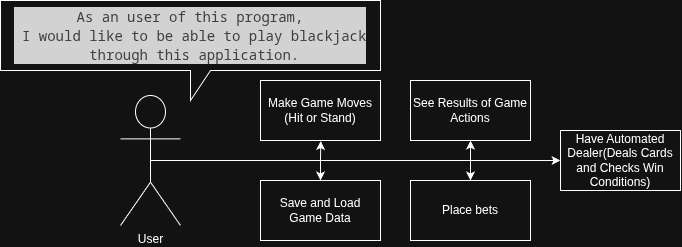

The diagram above was exported from draw.io. Its source (the exported page's mxGraphModel, read from the mxfile embedded in the PNG):
<mxGraphModel dx="1019" dy="594" grid="1" gridSize="10" guides="1" tooltips="1" connect="1" arrows="1" fold="1" page="1" pageScale="1" pageWidth="850" pageHeight="1100" math="0" shadow="0">
  <root>
    <mxCell id="0" />
    <mxCell id="1" parent="0" />
    <mxCell id="Np9uAbKHl0EEY3CRDWcV-1" parent="1" style="shape=umlActor;verticalLabelPosition=bottom;verticalAlign=top;html=1;outlineConnect=0;" value="User" vertex="1">
      <mxGeometry height="130" width="60" x="200" y="95" as="geometry" />
    </mxCell>
    <mxCell id="Np9uAbKHl0EEY3CRDWcV-2" parent="1" style="shape=callout;whiteSpace=wrap;html=1;perimeter=calloutPerimeter;" value="&lt;div style=&quot;color: rgb(204, 204, 204); background-color: rgb(31, 31, 31); font-family: &amp;quot;Droid Sans Mono&amp;quot;, monospace; font-size: 14px; line-height: 19px; white-space: pre;&quot;&gt;As an user of this program,&lt;/div&gt;&lt;div style=&quot;color: rgb(204, 204, 204); background-color: rgb(31, 31, 31); font-family: &amp;quot;Droid Sans Mono&amp;quot;, monospace; font-size: 14px; line-height: 19px; white-space: pre;&quot;&gt; I would like to be able to play blackjack&lt;/div&gt;&lt;div style=&quot;color: rgb(204, 204, 204); background-color: rgb(31, 31, 31); font-family: &amp;quot;Droid Sans Mono&amp;quot;, monospace; font-size: 14px; line-height: 19px; white-space: pre;&quot;&gt; through this application.&lt;/div&gt;" vertex="1">
      <mxGeometry height="100" width="380" x="80" as="geometry" />
    </mxCell>
    <mxCell id="Np9uAbKHl0EEY3CRDWcV-18" edge="1" parent="1" style="endArrow=none;html=1;rounded=0;" value="">
      <mxGeometry height="50" relative="1" width="50" as="geometry">
        <mxPoint x="230" y="160" as="sourcePoint" />
        <mxPoint x="550" y="160" as="targetPoint" />
      </mxGeometry>
    </mxCell>
    <mxCell id="Np9uAbKHl0EEY3CRDWcV-19" edge="1" parent="1" style="endArrow=classic;html=1;rounded=0;" value="">
      <mxGeometry height="50" relative="1" width="50" as="geometry">
        <mxPoint x="550" y="160" as="sourcePoint" />
        <mxPoint x="550" y="180" as="targetPoint" />
      </mxGeometry>
    </mxCell>
    <mxCell id="Np9uAbKHl0EEY3CRDWcV-20" edge="1" parent="1" style="endArrow=classic;html=1;rounded=0;entryX=0.502;entryY=1.008;entryDx=0;entryDy=0;entryPerimeter=0;" value="">
      <mxGeometry height="50" relative="1" width="50" as="geometry">
        <mxPoint x="400" y="160" as="sourcePoint" />
        <mxPoint x="400.24" y="140.48000000000002" as="targetPoint" />
      </mxGeometry>
    </mxCell>
    <mxCell id="Np9uAbKHl0EEY3CRDWcV-21" edge="1" parent="1" style="endArrow=classic;html=1;rounded=0;" value="">
      <mxGeometry height="50" relative="1" width="50" as="geometry">
        <mxPoint x="400" y="160" as="sourcePoint" />
        <mxPoint x="400" y="180" as="targetPoint" />
      </mxGeometry>
    </mxCell>
    <mxCell id="Np9uAbKHl0EEY3CRDWcV-23" edge="1" parent="1" style="endArrow=classic;html=1;rounded=0;" value="">
      <mxGeometry height="50" relative="1" width="50" as="geometry">
        <mxPoint x="550" y="160" as="sourcePoint" />
        <mxPoint x="550" y="140" as="targetPoint" />
      </mxGeometry>
    </mxCell>
    <mxCell id="Np9uAbKHl0EEY3CRDWcV-24" parent="1" style="rounded=0;whiteSpace=wrap;html=1;" value="Save and Load&lt;div&gt;Game Data&lt;/div&gt;" vertex="1">
      <mxGeometry height="60" width="120" x="340" y="180" as="geometry" />
    </mxCell>
    <mxCell id="Np9uAbKHl0EEY3CRDWcV-25" parent="1" style="rounded=0;whiteSpace=wrap;html=1;" value="Make Game Moves&lt;br&gt;(Hit or Stand)" vertex="1">
      <mxGeometry height="60" width="120" x="340" y="80" as="geometry" />
    </mxCell>
    <mxCell id="Np9uAbKHl0EEY3CRDWcV-26" parent="1" style="rounded=0;whiteSpace=wrap;html=1;" value="See Results of Game Actions" vertex="1">
      <mxGeometry height="60" width="120" x="490" y="80" as="geometry" />
    </mxCell>
    <mxCell id="Np9uAbKHl0EEY3CRDWcV-27" parent="1" style="rounded=0;whiteSpace=wrap;html=1;" value="Place bets" vertex="1">
      <mxGeometry height="60" width="120" x="490" y="180" as="geometry" />
    </mxCell>
    <mxCell id="Np9uAbKHl0EEY3CRDWcV-28" parent="1" style="rounded=0;whiteSpace=wrap;html=1;" value="Have Automated Dealer(Deals Cards and Checks Win Conditions)" vertex="1">
      <mxGeometry height="60" width="120" x="640" y="130" as="geometry" />
    </mxCell>
    <mxCell id="Np9uAbKHl0EEY3CRDWcV-29" edge="1" parent="1" style="endArrow=classic;html=1;rounded=0;entryX=0;entryY=0.5;entryDx=0;entryDy=0;" target="Np9uAbKHl0EEY3CRDWcV-28" value="">
      <mxGeometry height="50" relative="1" width="50" as="geometry">
        <mxPoint x="550" y="160" as="sourcePoint" />
        <mxPoint x="600" y="110" as="targetPoint" />
      </mxGeometry>
    </mxCell>
  </root>
</mxGraphModel>